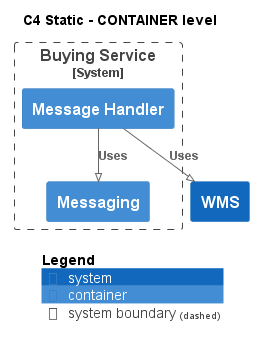

The diagram above was rendered by PlantUML. Its source (embedded in the PNG):
@startuml
!pragma layout smetana
!include ..\..\..\..\.c4s\C4_Container.puml

AddElementTag("state:new", $bgColor=green, $fontColor=#ffffff, $borderColor=green, $shadowing="False")
AddElementTag("state:changed", $bgColor=orange, $fontColor=#ffffff, $borderColor=orange, $shadowing="False")
AddElementTag("state:removed", $bgColor=red, $fontColor=#ffffff, $borderColor=red, $shadowing="False")

AddRelTag("state:new", $textColor=green, $lineColor=green)
AddRelTag("state:changed", $textColor=orange, $lineColor=orange)
AddRelTag("state:removed", $textColor=red, $lineColor=red)

SHOW_PERSON_PORTRAIT()
LAYOUT_TOP_DOWN()

skinparam linetype polyline

title C4 Static - CONTAINER level


System_Boundary(ECommercePlatform.SoftwareSystems.BuyingService, "Buying Service") {
    Container(ECommercePlatform.SoftwareSystems.BuyingService.Containers.MessageHandler, "Message Handler", "", "")
    Container(ECommercePlatform.SoftwareSystems.BuyingService.Containers.Messaging, "Messaging", "", "")
}
System(ECommercePlatform.SoftwareSystems.WMS, "WMS", "")

Rel(ECommercePlatform.SoftwareSystems.BuyingService.Containers.MessageHandler, ECommercePlatform.SoftwareSystems.BuyingService.Containers.Messaging, "Uses")
Rel(ECommercePlatform.SoftwareSystems.BuyingService.Containers.MessageHandler, ECommercePlatform.SoftwareSystems.WMS, "Uses")


SHOW_LEGEND()
@enduml